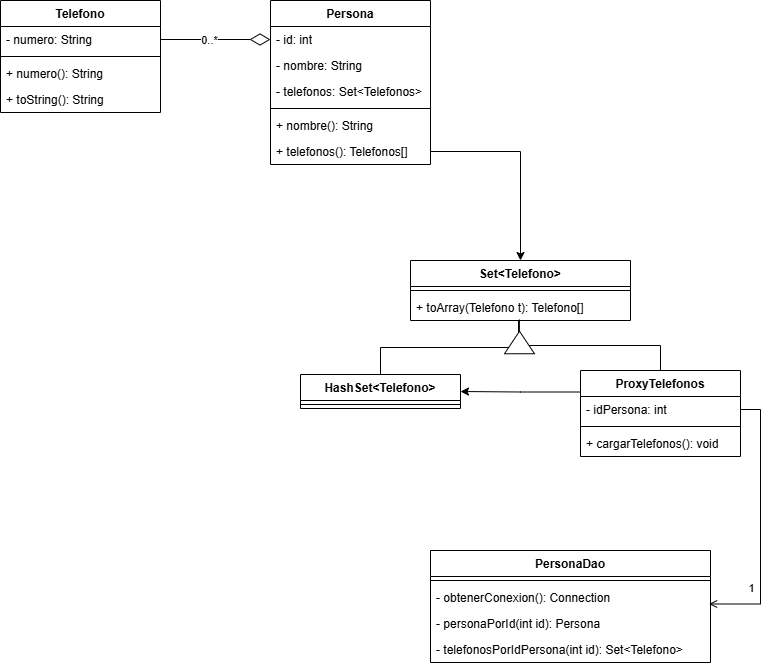

The diagram above was exported from draw.io. Its source (the exported page's mxGraphModel, read from the mxfile embedded in the PNG):
<mxGraphModel dx="1426" dy="785" grid="1" gridSize="10" guides="1" tooltips="1" connect="1" arrows="1" fold="1" page="1" pageScale="1" pageWidth="827" pageHeight="1169" math="0" shadow="0">
  <root>
    <mxCell id="0" />
    <mxCell id="1" parent="0" />
    <mxCell id="Na19H21djlPQS9kmI5i1-1" value="Persona" style="swimlane;fontStyle=1;align=center;verticalAlign=top;childLayout=stackLayout;horizontal=1;startSize=26;horizontalStack=0;resizeParent=1;resizeParentMax=0;resizeLast=0;collapsible=1;marginBottom=0;whiteSpace=wrap;html=1;" vertex="1" parent="1">
      <mxGeometry x="290" y="90" width="160" height="164" as="geometry" />
    </mxCell>
    <mxCell id="Na19H21djlPQS9kmI5i1-15" value="- id: int" style="text;strokeColor=none;fillColor=none;align=left;verticalAlign=top;spacingLeft=4;spacingRight=4;overflow=hidden;rotatable=0;points=[[0,0.5],[1,0.5]];portConstraint=eastwest;whiteSpace=wrap;html=1;" vertex="1" parent="Na19H21djlPQS9kmI5i1-1">
      <mxGeometry y="26" width="160" height="26" as="geometry" />
    </mxCell>
    <mxCell id="Na19H21djlPQS9kmI5i1-16" value="- nombre: String" style="text;strokeColor=none;fillColor=none;align=left;verticalAlign=top;spacingLeft=4;spacingRight=4;overflow=hidden;rotatable=0;points=[[0,0.5],[1,0.5]];portConstraint=eastwest;whiteSpace=wrap;html=1;" vertex="1" parent="Na19H21djlPQS9kmI5i1-1">
      <mxGeometry y="52" width="160" height="26" as="geometry" />
    </mxCell>
    <mxCell id="Na19H21djlPQS9kmI5i1-17" value="- telefonos: Set&amp;lt;Telefonos&amp;gt;" style="text;strokeColor=none;fillColor=none;align=left;verticalAlign=top;spacingLeft=4;spacingRight=4;overflow=hidden;rotatable=0;points=[[0,0.5],[1,0.5]];portConstraint=eastwest;whiteSpace=wrap;html=1;" vertex="1" parent="Na19H21djlPQS9kmI5i1-1">
      <mxGeometry y="78" width="160" height="26" as="geometry" />
    </mxCell>
    <mxCell id="Na19H21djlPQS9kmI5i1-3" value="" style="line;strokeWidth=1;fillColor=none;align=left;verticalAlign=middle;spacingTop=-1;spacingLeft=3;spacingRight=3;rotatable=0;labelPosition=right;points=[];portConstraint=eastwest;strokeColor=inherit;" vertex="1" parent="Na19H21djlPQS9kmI5i1-1">
      <mxGeometry y="104" width="160" height="8" as="geometry" />
    </mxCell>
    <mxCell id="Na19H21djlPQS9kmI5i1-18" value="+ nombre(): String" style="text;strokeColor=none;fillColor=none;align=left;verticalAlign=top;spacingLeft=4;spacingRight=4;overflow=hidden;rotatable=0;points=[[0,0.5],[1,0.5]];portConstraint=eastwest;whiteSpace=wrap;html=1;" vertex="1" parent="Na19H21djlPQS9kmI5i1-1">
      <mxGeometry y="112" width="160" height="26" as="geometry" />
    </mxCell>
    <mxCell id="Na19H21djlPQS9kmI5i1-4" value="+ telefonos(): Telefonos[]" style="text;strokeColor=none;fillColor=none;align=left;verticalAlign=top;spacingLeft=4;spacingRight=4;overflow=hidden;rotatable=0;points=[[0,0.5],[1,0.5]];portConstraint=eastwest;whiteSpace=wrap;html=1;" vertex="1" parent="Na19H21djlPQS9kmI5i1-1">
      <mxGeometry y="138" width="160" height="26" as="geometry" />
    </mxCell>
    <mxCell id="Na19H21djlPQS9kmI5i1-49" style="edgeStyle=orthogonalEdgeStyle;rounded=0;orthogonalLoop=1;jettySize=auto;html=1;exitX=0;exitY=0.25;exitDx=0;exitDy=0;entryX=1;entryY=0.5;entryDx=0;entryDy=0;" edge="1" parent="1" source="Na19H21djlPQS9kmI5i1-5" target="Na19H21djlPQS9kmI5i1-31">
      <mxGeometry relative="1" as="geometry" />
    </mxCell>
    <mxCell id="Na19H21djlPQS9kmI5i1-5" value="ProxyTelefonos" style="swimlane;fontStyle=1;align=center;verticalAlign=top;childLayout=stackLayout;horizontal=1;startSize=26;horizontalStack=0;resizeParent=1;resizeParentMax=0;resizeLast=0;collapsible=1;marginBottom=0;whiteSpace=wrap;html=1;" vertex="1" parent="1">
      <mxGeometry x="600" y="460" width="160" height="86" as="geometry" />
    </mxCell>
    <mxCell id="Na19H21djlPQS9kmI5i1-6" value="- idPersona: int" style="text;strokeColor=none;fillColor=none;align=left;verticalAlign=top;spacingLeft=4;spacingRight=4;overflow=hidden;rotatable=0;points=[[0,0.5],[1,0.5]];portConstraint=eastwest;whiteSpace=wrap;html=1;" vertex="1" parent="Na19H21djlPQS9kmI5i1-5">
      <mxGeometry y="26" width="160" height="26" as="geometry" />
    </mxCell>
    <mxCell id="Na19H21djlPQS9kmI5i1-7" value="" style="line;strokeWidth=1;fillColor=none;align=left;verticalAlign=middle;spacingTop=-1;spacingLeft=3;spacingRight=3;rotatable=0;labelPosition=right;points=[];portConstraint=eastwest;strokeColor=inherit;" vertex="1" parent="Na19H21djlPQS9kmI5i1-5">
      <mxGeometry y="52" width="160" height="8" as="geometry" />
    </mxCell>
    <mxCell id="Na19H21djlPQS9kmI5i1-8" value="+ cargarTelefonos(): void" style="text;strokeColor=none;fillColor=none;align=left;verticalAlign=top;spacingLeft=4;spacingRight=4;overflow=hidden;rotatable=0;points=[[0,0.5],[1,0.5]];portConstraint=eastwest;whiteSpace=wrap;html=1;" vertex="1" parent="Na19H21djlPQS9kmI5i1-5">
      <mxGeometry y="60" width="160" height="26" as="geometry" />
    </mxCell>
    <mxCell id="Na19H21djlPQS9kmI5i1-9" value="Telefono" style="swimlane;fontStyle=1;align=center;verticalAlign=top;childLayout=stackLayout;horizontal=1;startSize=26;horizontalStack=0;resizeParent=1;resizeParentMax=0;resizeLast=0;collapsible=1;marginBottom=0;whiteSpace=wrap;html=1;" vertex="1" parent="1">
      <mxGeometry x="20" y="90" width="160" height="112" as="geometry" />
    </mxCell>
    <mxCell id="Na19H21djlPQS9kmI5i1-22" value="- numero: String" style="text;strokeColor=none;fillColor=none;align=left;verticalAlign=top;spacingLeft=4;spacingRight=4;overflow=hidden;rotatable=0;points=[[0,0.5],[1,0.5]];portConstraint=eastwest;whiteSpace=wrap;html=1;" vertex="1" parent="Na19H21djlPQS9kmI5i1-9">
      <mxGeometry y="26" width="160" height="26" as="geometry" />
    </mxCell>
    <mxCell id="Na19H21djlPQS9kmI5i1-10" value="" style="line;strokeWidth=1;fillColor=none;align=left;verticalAlign=middle;spacingTop=-1;spacingLeft=3;spacingRight=3;rotatable=0;labelPosition=right;points=[];portConstraint=eastwest;strokeColor=inherit;" vertex="1" parent="Na19H21djlPQS9kmI5i1-9">
      <mxGeometry y="52" width="160" height="8" as="geometry" />
    </mxCell>
    <mxCell id="Na19H21djlPQS9kmI5i1-23" value="+ numero(): String" style="text;strokeColor=none;fillColor=none;align=left;verticalAlign=top;spacingLeft=4;spacingRight=4;overflow=hidden;rotatable=0;points=[[0,0.5],[1,0.5]];portConstraint=eastwest;whiteSpace=wrap;html=1;" vertex="1" parent="Na19H21djlPQS9kmI5i1-9">
      <mxGeometry y="60" width="160" height="26" as="geometry" />
    </mxCell>
    <mxCell id="Na19H21djlPQS9kmI5i1-11" value="+ toString(): String" style="text;strokeColor=none;fillColor=none;align=left;verticalAlign=top;spacingLeft=4;spacingRight=4;overflow=hidden;rotatable=0;points=[[0,0.5],[1,0.5]];portConstraint=eastwest;whiteSpace=wrap;html=1;" vertex="1" parent="Na19H21djlPQS9kmI5i1-9">
      <mxGeometry y="86" width="160" height="26" as="geometry" />
    </mxCell>
    <mxCell id="Na19H21djlPQS9kmI5i1-24" style="edgeStyle=orthogonalEdgeStyle;rounded=0;orthogonalLoop=1;jettySize=auto;html=1;exitX=0;exitY=0.5;exitDx=0;exitDy=0;entryX=1;entryY=0.5;entryDx=0;entryDy=0;startArrow=diamondThin;startFill=0;endSize=6;startSize=18;endArrow=none;endFill=0;" edge="1" parent="1" source="Na19H21djlPQS9kmI5i1-15" target="Na19H21djlPQS9kmI5i1-22">
      <mxGeometry relative="1" as="geometry" />
    </mxCell>
    <mxCell id="Na19H21djlPQS9kmI5i1-25" value="0..*" style="edgeLabel;html=1;align=center;verticalAlign=middle;resizable=0;points=[];" vertex="1" connectable="0" parent="Na19H21djlPQS9kmI5i1-24">
      <mxGeometry x="0.1273" y="4" relative="1" as="geometry">
        <mxPoint y="-4" as="offset" />
      </mxGeometry>
    </mxCell>
    <mxCell id="Na19H21djlPQS9kmI5i1-27" value="Set&amp;lt;Telefono&amp;gt;" style="swimlane;fontStyle=1;align=center;verticalAlign=top;childLayout=stackLayout;horizontal=1;startSize=26;horizontalStack=0;resizeParent=1;resizeParentMax=0;resizeLast=0;collapsible=1;marginBottom=0;whiteSpace=wrap;html=1;" vertex="1" parent="1">
      <mxGeometry x="430" y="350" width="220" height="60" as="geometry" />
    </mxCell>
    <mxCell id="Na19H21djlPQS9kmI5i1-29" value="" style="line;strokeWidth=1;fillColor=none;align=left;verticalAlign=middle;spacingTop=-1;spacingLeft=3;spacingRight=3;rotatable=0;labelPosition=right;points=[];portConstraint=eastwest;strokeColor=inherit;" vertex="1" parent="Na19H21djlPQS9kmI5i1-27">
      <mxGeometry y="26" width="220" height="8" as="geometry" />
    </mxCell>
    <mxCell id="Na19H21djlPQS9kmI5i1-30" value="+ toArray(Telefono t): Telefono[]" style="text;strokeColor=none;fillColor=none;align=left;verticalAlign=top;spacingLeft=4;spacingRight=4;overflow=hidden;rotatable=0;points=[[0,0.5],[1,0.5]];portConstraint=eastwest;whiteSpace=wrap;html=1;" vertex="1" parent="Na19H21djlPQS9kmI5i1-27">
      <mxGeometry y="34" width="220" height="26" as="geometry" />
    </mxCell>
    <mxCell id="Na19H21djlPQS9kmI5i1-31" value="HashSet&amp;lt;Telefono&amp;gt;" style="swimlane;fontStyle=1;align=center;verticalAlign=top;childLayout=stackLayout;horizontal=1;startSize=26;horizontalStack=0;resizeParent=1;resizeParentMax=0;resizeLast=0;collapsible=1;marginBottom=0;whiteSpace=wrap;html=1;" vertex="1" parent="1">
      <mxGeometry x="320" y="464" width="160" height="34" as="geometry" />
    </mxCell>
    <mxCell id="Na19H21djlPQS9kmI5i1-33" value="" style="line;strokeWidth=1;fillColor=none;align=left;verticalAlign=middle;spacingTop=-1;spacingLeft=3;spacingRight=3;rotatable=0;labelPosition=right;points=[];portConstraint=eastwest;strokeColor=inherit;" vertex="1" parent="Na19H21djlPQS9kmI5i1-31">
      <mxGeometry y="26" width="160" height="8" as="geometry" />
    </mxCell>
    <mxCell id="Na19H21djlPQS9kmI5i1-35" style="edgeStyle=orthogonalEdgeStyle;rounded=0;orthogonalLoop=1;jettySize=auto;html=1;exitX=1;exitY=0.5;exitDx=0;exitDy=0;entryX=0.5;entryY=0;entryDx=0;entryDy=0;" edge="1" parent="1" source="Na19H21djlPQS9kmI5i1-4" target="Na19H21djlPQS9kmI5i1-27">
      <mxGeometry relative="1" as="geometry" />
    </mxCell>
    <mxCell id="Na19H21djlPQS9kmI5i1-36" style="edgeStyle=orthogonalEdgeStyle;rounded=0;orthogonalLoop=1;jettySize=auto;html=1;exitX=0.5;exitY=0;exitDx=0;exitDy=0;entryX=0.495;entryY=0.962;entryDx=0;entryDy=0;entryPerimeter=0;endArrow=none;endFill=0;" edge="1" parent="1" source="Na19H21djlPQS9kmI5i1-5" target="Na19H21djlPQS9kmI5i1-30">
      <mxGeometry relative="1" as="geometry" />
    </mxCell>
    <mxCell id="Na19H21djlPQS9kmI5i1-37" style="edgeStyle=orthogonalEdgeStyle;rounded=0;orthogonalLoop=1;jettySize=auto;html=1;exitX=0.5;exitY=0;exitDx=0;exitDy=0;entryX=0.491;entryY=1;entryDx=0;entryDy=0;entryPerimeter=0;endArrow=none;endFill=0;" edge="1" parent="1" source="Na19H21djlPQS9kmI5i1-31" target="Na19H21djlPQS9kmI5i1-30">
      <mxGeometry relative="1" as="geometry" />
    </mxCell>
    <mxCell id="Na19H21djlPQS9kmI5i1-38" value="" style="triangle;whiteSpace=wrap;html=1;rotation=-90;" vertex="1" parent="1">
      <mxGeometry x="527.75" y="417" width="22.5" height="30" as="geometry" />
    </mxCell>
    <mxCell id="Na19H21djlPQS9kmI5i1-39" value="PersonaDao" style="swimlane;fontStyle=1;align=center;verticalAlign=top;childLayout=stackLayout;horizontal=1;startSize=26;horizontalStack=0;resizeParent=1;resizeParentMax=0;resizeLast=0;collapsible=1;marginBottom=0;whiteSpace=wrap;html=1;" vertex="1" parent="1">
      <mxGeometry x="450" y="640" width="280" height="112" as="geometry" />
    </mxCell>
    <mxCell id="Na19H21djlPQS9kmI5i1-41" value="" style="line;strokeWidth=1;fillColor=none;align=left;verticalAlign=middle;spacingTop=-1;spacingLeft=3;spacingRight=3;rotatable=0;labelPosition=right;points=[];portConstraint=eastwest;strokeColor=inherit;" vertex="1" parent="Na19H21djlPQS9kmI5i1-39">
      <mxGeometry y="26" width="280" height="8" as="geometry" />
    </mxCell>
    <mxCell id="Na19H21djlPQS9kmI5i1-42" value="- obtenerConexion(): Connection" style="text;strokeColor=none;fillColor=none;align=left;verticalAlign=top;spacingLeft=4;spacingRight=4;overflow=hidden;rotatable=0;points=[[0,0.5],[1,0.5]];portConstraint=eastwest;whiteSpace=wrap;html=1;" vertex="1" parent="Na19H21djlPQS9kmI5i1-39">
      <mxGeometry y="34" width="280" height="26" as="geometry" />
    </mxCell>
    <mxCell id="Na19H21djlPQS9kmI5i1-43" value="-&amp;nbsp;personaPorId(int id): Persona" style="text;strokeColor=none;fillColor=none;align=left;verticalAlign=top;spacingLeft=4;spacingRight=4;overflow=hidden;rotatable=0;points=[[0,0.5],[1,0.5]];portConstraint=eastwest;whiteSpace=wrap;html=1;" vertex="1" parent="Na19H21djlPQS9kmI5i1-39">
      <mxGeometry y="60" width="280" height="26" as="geometry" />
    </mxCell>
    <mxCell id="Na19H21djlPQS9kmI5i1-44" value="-&amp;nbsp;telefonosPorIdPersona(int id): Set&amp;lt;Telefono&amp;gt;" style="text;strokeColor=none;fillColor=none;align=left;verticalAlign=top;spacingLeft=4;spacingRight=4;overflow=hidden;rotatable=0;points=[[0,0.5],[1,0.5]];portConstraint=eastwest;whiteSpace=wrap;html=1;" vertex="1" parent="Na19H21djlPQS9kmI5i1-39">
      <mxGeometry y="86" width="280" height="26" as="geometry" />
    </mxCell>
    <mxCell id="Na19H21djlPQS9kmI5i1-45" style="edgeStyle=orthogonalEdgeStyle;rounded=0;orthogonalLoop=1;jettySize=auto;html=1;exitX=1;exitY=0.5;exitDx=0;exitDy=0;entryX=0.995;entryY=0.749;entryDx=0;entryDy=0;endArrow=open;endFill=0;startArrow=none;startFill=0;endSize=6;startSize=6;entryPerimeter=0;" edge="1" parent="1" source="Na19H21djlPQS9kmI5i1-6" target="Na19H21djlPQS9kmI5i1-42">
      <mxGeometry relative="1" as="geometry" />
    </mxCell>
    <mxCell id="Na19H21djlPQS9kmI5i1-46" value="1" style="edgeLabel;html=1;align=center;verticalAlign=middle;resizable=0;points=[];" vertex="1" connectable="0" parent="Na19H21djlPQS9kmI5i1-45">
      <mxGeometry x="-0.0175" y="4" relative="1" as="geometry">
        <mxPoint x="-14" y="67" as="offset" />
      </mxGeometry>
    </mxCell>
  </root>
</mxGraphModel>